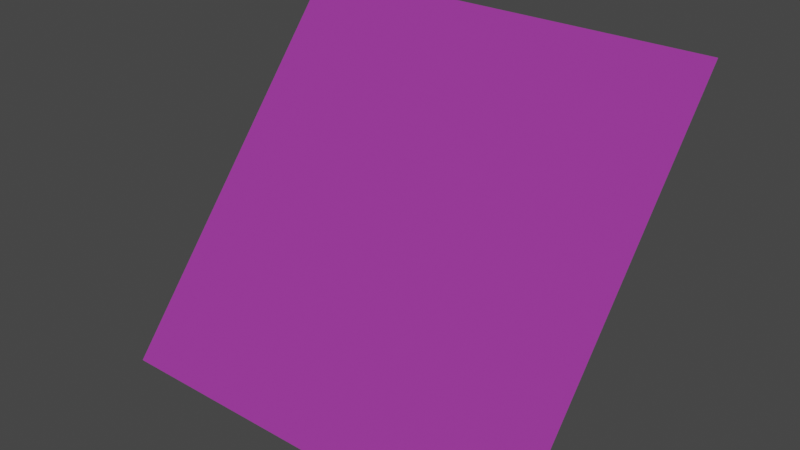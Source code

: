 # Source: plantilla_obj_4x4.blend  (saved by Blender 2.83.19; exported with 4.5.12 LTS)
import bpy
from mathutils import Matrix  # noqa: F401  (used for matrix-valued properties, if any)

bpy.ops.wm.read_factory_settings(use_empty=True)
scene = bpy.context.scene
scene.name = 'Scene'

# ---- collections
col_collection = bpy.data.collections.new('Collection'); scene.collection.children.link(col_collection)

# ---- images (referenced by path relative to the original .blend; pixels are not part of the script)
import os
ASSET_DIR = os.environ.get("B2B_ASSET_DIR", "")  # directory of the original .blend (textures are referenced by path, not embedded)
HERE = os.path.dirname(os.path.abspath(__file__))  # packed textures are extracted next to this script under _unpacked/

def load_image(name, relpath, width, height, colorspace="sRGB"):
    """Load a texture the original file referenced (path relative to the .blend, or extracted next to this script)."""
    p = next((c for c in (os.path.join(HERE, relpath), os.path.join(ASSET_DIR, relpath)) if relpath and os.path.exists(c)), "")
    if p:
        img = bpy.data.images.load(p, check_existing=True)
        img.name = name
    else:  # same state as the original file: an image datablock whose file is absent (Cycles renders it pink)
        img = bpy.data.images.new(name, width, height)
        img.source = "FILE"
        img.filepath = "//" + (relpath or name)
    img.colorspace_settings.name = colorspace
    return img
img_tree01_png = load_image('tree01.png', 'tree01.png', 1024, 1024, 'sRGB')
img_tree01_png_001 = load_image('tree01.png.001', 'tree01.png', 1024, 1024, 'Non-Color')

# ---- materials (node trees are filled in below, after node groups)
mat_tree01 = bpy.data.materials.new('tree01')
mat_tree01.use_transparent_shadow = False
mat_tree01.diffuse_color = (0.7843, 0.7843, 0.7843, 1.0)
mat_tree01.roughness = 1.0
mat_tree01.specular_intensity = 0.0

# ---- material node trees
mat_tree01.use_nodes = True; mat_tree01.node_tree.nodes.clear()
_N = mat_tree01.node_tree.nodes; _L = mat_tree01.node_tree.links
n0 = _N.new('ShaderNodeBsdfPrincipled'); n0.name = 'Principled BSDF'; n0.location = (10, 300)
n0.distribution = 'GGX'
n0.subsurface_method = 'BURLEY'
n0.inputs[2].default_value = 1.0
n0.inputs[3].default_value = 1.45
n0.inputs[13].default_value = 0.0
n0.inputs[27].default_value = (0.0, 0.0, 0.0, 1.0)
n0.inputs[28].default_value = 1.0
n1 = _N.new('ShaderNodeOutputMaterial'); n1.name = 'Material Output'; n1.location = (300, 300)
n2 = _N.new('ShaderNodeTexImage'); n2.name = 'Imagen'; n2.location = (-300, 600)
n2.image = img_tree01_png
n2.interpolation = 'Closest'
n3 = _N.new('ShaderNodeTexImage'); n3.name = 'Imagen.001'; n3.location = (-300, 0)
n3.image = img_tree01_png_001
n3.interpolation = 'Closest'
_L.new(n0.outputs[0], n1.inputs[0])
_L.new(n2.outputs[0], n0.inputs[0])
_L.new(n3.outputs[0], n0.inputs[4])
n1.is_active_output = True

# ---- world
world_world = bpy.data.worlds.new('World'); scene.world = world_world
world_world.use_nodes = True; world_world.node_tree.nodes.clear()
_N = world_world.node_tree.nodes; _L = world_world.node_tree.links
n0 = _N.new('ShaderNodeOutputWorld'); n0.name = 'World Output'; n0.location = (300, 300)
n1 = _N.new('ShaderNodeBackground'); n1.name = 'Background'; n1.location = (10, 300)
n1.inputs[0].default_value = (0.05088, 0.05088, 0.05088, 1.0)
_L.new(n1.outputs[0], n0.inputs[0])
n0.is_active_output = True
world_world.color = (0.05088, 0.05088, 0.05088)
world_world.use_sun_shadow = False
world_world.sun_shadow_jitter_overblur = 0.0

# ---- meshes
me_polygon1 = bpy.data.meshes.new('polygon1')
me_polygon1.from_pydata([(-0.25, 0.75, -1.094), (0.75, 0.75, -1.094), (0.75, 1.521, -1.731), (-0.25, 1.521, -1.731)], [], [(0, 1, 2), (2, 3, 0)])
me_polygon1.polygons.foreach_set('use_smooth', [True] * 2)
_uv = me_polygon1.uv_layers.new(name='UVMap')
_uv.uv.foreach_set('vector', [0.0, -1.0, 1.0, -1.0, 1.0, 0.0, 1.0, 0.0, 0.0, 0.0, 0.0, -1.0])
me_polygon1.materials.append(mat_tree01)
me_polygon1.use_remesh_fix_poles = True
me_polygon1.use_remesh_preserve_attributes = False
me_polygon1.use_mirror_vertex_groups = False
me_polygon1.update()
me_polygon1.normals_split_custom_set([tuple(v) for v in zip(*[iter([3.221e-08, 0.6364, 0.7714, -2.29e-08, 0.6365, 0.7712, 2.934e-11, 0.6364, 0.7714, 2.934e-11, 0.6364, 0.7714, 0.0, 0.6365, 0.7712, 3.221e-08, 0.6364, 0.7714])] * 3)])

# ---- objects
ob_polygon1 = bpy.data.objects.new('polygon1', me_polygon1)

# ---- transforms, parenting, visibility, modifiers, constraints
ob_polygon1.location = (0.0, 0.0, 0.0)
ob_polygon1.rotation_euler = (1.571, -0.0, 0.0)
ob_polygon1.lineart.crease_threshold = 0.0

# ---- collection membership
col_collection.objects.link(ob_polygon1)

# ---- scene / render settings (as saved in the file)
scene.frame_start = 1; scene.frame_end = 250; scene.frame_set(1)
scene.render.engine = 'BLENDER_EEVEE_NEXT'
scene.cycles.use_denoising = False
scene.cycles.samples = 128
scene.cycles.sampling_pattern = 'TABULATED_SOBOL'
scene.cycles.use_adaptive_sampling = False
scene.cycles.use_light_tree = False
scene.view_settings.view_transform = 'Filmic'
bpy.context.view_layer.update()

# ---- added for rendering (the .blend has no active camera and no usable light): camera, sun
cam_auto = bpy.data.cameras.new('AutoCamera')
cam_auto.lens = 50.0
cam_auto.sensor_width = 36.0
cam_auto.clip_end = 1000.0
ob_auto_camera = bpy.data.objects.new('AutoCamera', cam_auto)
scene.collection.objects.link(ob_auto_camera)
ob_auto_camera.location = (1.55852, -0.157989, 2.18231)
ob_auto_camera.rotation_euler = (1.09748, -7.21219e-08, 0.694738)
scene.camera = ob_auto_camera
light_auto_sun = bpy.data.lights.new('AutoSun', 'SUN')
light_auto_sun.energy = 3.0
light_auto_sun.angle = 0.0523599
ob_auto_sun = bpy.data.objects.new('AutoSun', light_auto_sun)
scene.collection.objects.link(ob_auto_sun)
ob_auto_sun.rotation_euler = (0.872665, 0.174533, 0.523599)
bpy.context.view_layer.update()
